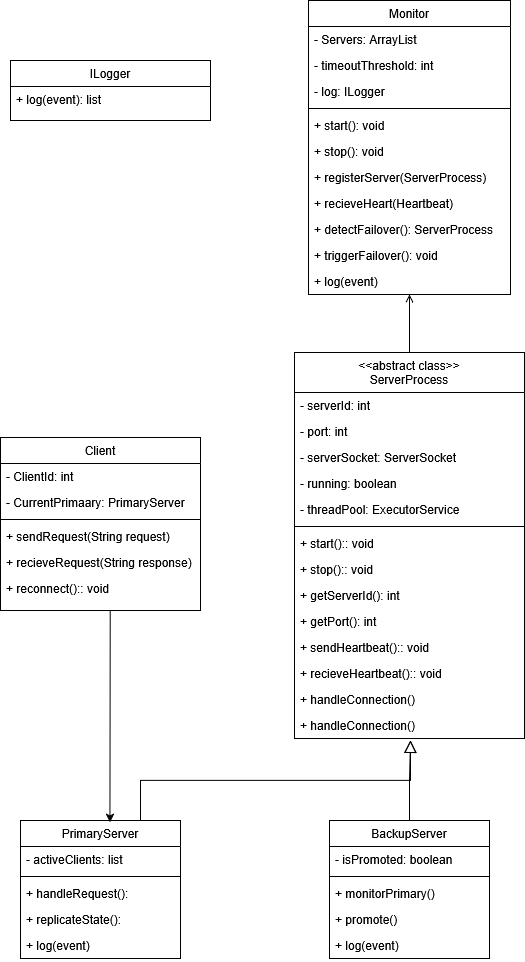

The diagram above was exported from draw.io. Its source (the exported page's mxGraphModel, read from the mxfile embedded in the PNG):
<mxGraphModel dx="1433" dy="1097" grid="0" gridSize="10" guides="1" tooltips="1" connect="1" arrows="1" fold="1" page="1" pageScale="1" pageWidth="827" pageHeight="1169" math="0" shadow="0">
  <root>
    <mxCell id="WIyWlLk6GJQsqaUBKTNV-0" />
    <mxCell id="WIyWlLk6GJQsqaUBKTNV-1" parent="WIyWlLk6GJQsqaUBKTNV-0" />
    <mxCell id="zkfFHV4jXpPFQw0GAbJ--0" parent="WIyWlLk6GJQsqaUBKTNV-1" style="swimlane;fontStyle=0;align=center;verticalAlign=top;childLayout=stackLayout;horizontal=1;startSize=40;horizontalStack=0;resizeParent=1;resizeLast=0;collapsible=1;marginBottom=0;rounded=0;shadow=0;strokeWidth=1;fontColor=#000000;" value="&lt;&lt;abstract class&gt;&gt;&#10;ServerProcess&#10;" vertex="1">
      <mxGeometry height="386" width="230" x="444" y="392" as="geometry">
        <mxRectangle height="26" width="160" x="230" y="140" as="alternateBounds" />
      </mxGeometry>
    </mxCell>
    <mxCell id="zkfFHV4jXpPFQw0GAbJ--1" parent="zkfFHV4jXpPFQw0GAbJ--0" style="text;align=left;verticalAlign=top;spacingLeft=4;spacingRight=4;overflow=hidden;rotatable=0;points=[[0,0.5],[1,0.5]];portConstraint=eastwest;" value="- serverId: int" vertex="1">
      <mxGeometry height="26" width="230" y="40" as="geometry" />
    </mxCell>
    <mxCell id="zkfFHV4jXpPFQw0GAbJ--2" parent="zkfFHV4jXpPFQw0GAbJ--0" style="text;align=left;verticalAlign=top;spacingLeft=4;spacingRight=4;overflow=hidden;rotatable=0;points=[[0,0.5],[1,0.5]];portConstraint=eastwest;rounded=0;shadow=0;html=0;" value="- port: int" vertex="1">
      <mxGeometry height="26" width="230" y="66" as="geometry" />
    </mxCell>
    <mxCell id="zkfFHV4jXpPFQw0GAbJ--3" parent="zkfFHV4jXpPFQw0GAbJ--0" style="text;align=left;verticalAlign=top;spacingLeft=4;spacingRight=4;overflow=hidden;rotatable=0;points=[[0,0.5],[1,0.5]];portConstraint=eastwest;rounded=0;shadow=0;html=0;" value="- serverSocket: ServerSocket&#10;" vertex="1">
      <mxGeometry height="26" width="230" y="92" as="geometry" />
    </mxCell>
    <mxCell id="ufMwccKecajh_r5S-FFM-9" parent="zkfFHV4jXpPFQw0GAbJ--0" style="text;align=left;verticalAlign=top;spacingLeft=4;spacingRight=4;overflow=hidden;rotatable=0;points=[[0,0.5],[1,0.5]];portConstraint=eastwest;rounded=0;shadow=0;html=0;" value="- running: boolean" vertex="1">
      <mxGeometry height="26" width="230" y="118" as="geometry" />
    </mxCell>
    <mxCell id="ufMwccKecajh_r5S-FFM-10" parent="zkfFHV4jXpPFQw0GAbJ--0" style="text;align=left;verticalAlign=top;spacingLeft=4;spacingRight=4;overflow=hidden;rotatable=0;points=[[0,0.5],[1,0.5]];portConstraint=eastwest;rounded=0;shadow=0;html=0;" value="- threadPool: ExecutorService " vertex="1">
      <mxGeometry height="26" width="230" y="144" as="geometry" />
    </mxCell>
    <mxCell id="zkfFHV4jXpPFQw0GAbJ--4" parent="zkfFHV4jXpPFQw0GAbJ--0" style="line;html=1;strokeWidth=1;align=left;verticalAlign=middle;spacingTop=-1;spacingLeft=3;spacingRight=3;rotatable=0;labelPosition=right;points=[];portConstraint=eastwest;" value="" vertex="1">
      <mxGeometry height="8" width="230" y="170" as="geometry" />
    </mxCell>
    <mxCell id="zkfFHV4jXpPFQw0GAbJ--5" parent="zkfFHV4jXpPFQw0GAbJ--0" style="text;align=left;verticalAlign=top;spacingLeft=4;spacingRight=4;overflow=hidden;rotatable=0;points=[[0,0.5],[1,0.5]];portConstraint=eastwest;" value="+ start():: void" vertex="1">
      <mxGeometry height="26" width="230" y="178" as="geometry" />
    </mxCell>
    <mxCell id="ufMwccKecajh_r5S-FFM-11" parent="zkfFHV4jXpPFQw0GAbJ--0" style="text;align=left;verticalAlign=top;spacingLeft=4;spacingRight=4;overflow=hidden;rotatable=0;points=[[0,0.5],[1,0.5]];portConstraint=eastwest;" value="+ stop():: void" vertex="1">
      <mxGeometry height="26" width="230" y="204" as="geometry" />
    </mxCell>
    <mxCell id="ufMwccKecajh_r5S-FFM-14" parent="zkfFHV4jXpPFQw0GAbJ--0" style="text;align=left;verticalAlign=top;spacingLeft=4;spacingRight=4;overflow=hidden;rotatable=0;points=[[0,0.5],[1,0.5]];portConstraint=eastwest;" value="+ getServerId(): int" vertex="1">
      <mxGeometry height="26" width="230" y="230" as="geometry" />
    </mxCell>
    <mxCell id="ufMwccKecajh_r5S-FFM-15" parent="zkfFHV4jXpPFQw0GAbJ--0" style="text;align=left;verticalAlign=top;spacingLeft=4;spacingRight=4;overflow=hidden;rotatable=0;points=[[0,0.5],[1,0.5]];portConstraint=eastwest;" value="+ getPort(): int" vertex="1">
      <mxGeometry height="26" width="230" y="256" as="geometry" />
    </mxCell>
    <mxCell id="ufMwccKecajh_r5S-FFM-12" parent="zkfFHV4jXpPFQw0GAbJ--0" style="text;align=left;verticalAlign=top;spacingLeft=4;spacingRight=4;overflow=hidden;rotatable=0;points=[[0,0.5],[1,0.5]];portConstraint=eastwest;" value="+ sendHeartbeat():: void" vertex="1">
      <mxGeometry height="26" width="230" y="282" as="geometry" />
    </mxCell>
    <mxCell id="ufMwccKecajh_r5S-FFM-13" parent="zkfFHV4jXpPFQw0GAbJ--0" style="text;align=left;verticalAlign=top;spacingLeft=4;spacingRight=4;overflow=hidden;rotatable=0;points=[[0,0.5],[1,0.5]];portConstraint=eastwest;" value="+ recieveHeartbeat():: void" vertex="1">
      <mxGeometry height="26" width="230" y="308" as="geometry" />
    </mxCell>
    <mxCell id="ufMwccKecajh_r5S-FFM-16" parent="zkfFHV4jXpPFQw0GAbJ--0" style="text;align=left;verticalAlign=top;spacingLeft=4;spacingRight=4;overflow=hidden;rotatable=0;points=[[0,0.5],[1,0.5]];portConstraint=eastwest;" value="+ handleConnection()" vertex="1">
      <mxGeometry height="26" width="230" y="334" as="geometry" />
    </mxCell>
    <mxCell id="ufMwccKecajh_r5S-FFM-17" parent="zkfFHV4jXpPFQw0GAbJ--0" style="text;align=left;verticalAlign=top;spacingLeft=4;spacingRight=4;overflow=hidden;rotatable=0;points=[[0,0.5],[1,0.5]];portConstraint=eastwest;" value="+ handleConnection()" vertex="1">
      <mxGeometry height="26" width="230" y="360" as="geometry" />
    </mxCell>
    <mxCell id="zkfFHV4jXpPFQw0GAbJ--6" parent="WIyWlLk6GJQsqaUBKTNV-1" style="swimlane;fontStyle=0;align=center;verticalAlign=top;childLayout=stackLayout;horizontal=1;startSize=26;horizontalStack=0;resizeParent=1;resizeLast=0;collapsible=1;marginBottom=0;rounded=0;shadow=0;strokeWidth=1;" value="PrimaryServer" vertex="1">
      <mxGeometry height="138" width="160" x="170" y="860" as="geometry">
        <mxRectangle height="26" width="160" x="130" y="380" as="alternateBounds" />
      </mxGeometry>
    </mxCell>
    <mxCell id="zkfFHV4jXpPFQw0GAbJ--7" parent="zkfFHV4jXpPFQw0GAbJ--6" style="text;align=left;verticalAlign=top;spacingLeft=4;spacingRight=4;overflow=hidden;rotatable=0;points=[[0,0.5],[1,0.5]];portConstraint=eastwest;" value="- activeClients: list" vertex="1">
      <mxGeometry height="26" width="160" y="26" as="geometry" />
    </mxCell>
    <mxCell id="zkfFHV4jXpPFQw0GAbJ--9" parent="zkfFHV4jXpPFQw0GAbJ--6" style="line;html=1;strokeWidth=1;align=left;verticalAlign=middle;spacingTop=-1;spacingLeft=3;spacingRight=3;rotatable=0;labelPosition=right;points=[];portConstraint=eastwest;" value="" vertex="1">
      <mxGeometry height="8" width="160" y="52" as="geometry" />
    </mxCell>
    <mxCell id="zkfFHV4jXpPFQw0GAbJ--10" parent="zkfFHV4jXpPFQw0GAbJ--6" style="text;align=left;verticalAlign=top;spacingLeft=4;spacingRight=4;overflow=hidden;rotatable=0;points=[[0,0.5],[1,0.5]];portConstraint=eastwest;fontStyle=0" value="+ handleRequest():" vertex="1">
      <mxGeometry height="26" width="160" y="60" as="geometry" />
    </mxCell>
    <mxCell id="zkfFHV4jXpPFQw0GAbJ--11" parent="zkfFHV4jXpPFQw0GAbJ--6" style="text;align=left;verticalAlign=top;spacingLeft=4;spacingRight=4;overflow=hidden;rotatable=0;points=[[0,0.5],[1,0.5]];portConstraint=eastwest;" value="+ replicateState(): " vertex="1">
      <mxGeometry height="26" width="160" y="86" as="geometry" />
    </mxCell>
    <mxCell id="ufMwccKecajh_r5S-FFM-22" parent="zkfFHV4jXpPFQw0GAbJ--6" style="text;align=left;verticalAlign=top;spacingLeft=4;spacingRight=4;overflow=hidden;rotatable=0;points=[[0,0.5],[1,0.5]];portConstraint=eastwest;" value="+ log(event)" vertex="1">
      <mxGeometry height="26" width="160" y="112" as="geometry" />
    </mxCell>
    <mxCell id="zkfFHV4jXpPFQw0GAbJ--12" edge="1" parent="WIyWlLk6GJQsqaUBKTNV-1" source="zkfFHV4jXpPFQw0GAbJ--6" style="endArrow=block;endSize=10;endFill=0;shadow=0;strokeWidth=1;rounded=0;curved=0;edgeStyle=elbowEdgeStyle;elbow=vertical;exitX=0.75;exitY=0;exitDx=0;exitDy=0;" value="">
      <mxGeometry relative="1" width="160" as="geometry">
        <Array as="points">
          <mxPoint x="450" y="820" />
        </Array>
        <mxPoint x="330" y="900" as="sourcePoint" />
        <mxPoint x="560" y="780" as="targetPoint" />
      </mxGeometry>
    </mxCell>
    <mxCell id="zkfFHV4jXpPFQw0GAbJ--13" parent="WIyWlLk6GJQsqaUBKTNV-1" style="swimlane;fontStyle=0;align=center;verticalAlign=top;childLayout=stackLayout;horizontal=1;startSize=26;horizontalStack=0;resizeParent=1;resizeLast=0;collapsible=1;marginBottom=0;rounded=0;shadow=0;strokeWidth=1;" value="BackupServer" vertex="1">
      <mxGeometry height="138" width="160" x="479" y="860" as="geometry">
        <mxRectangle height="26" width="170" x="340" y="380" as="alternateBounds" />
      </mxGeometry>
    </mxCell>
    <mxCell id="zkfFHV4jXpPFQw0GAbJ--14" parent="zkfFHV4jXpPFQw0GAbJ--13" style="text;align=left;verticalAlign=top;spacingLeft=4;spacingRight=4;overflow=hidden;rotatable=0;points=[[0,0.5],[1,0.5]];portConstraint=eastwest;" value="- isPromoted: boolean" vertex="1">
      <mxGeometry height="26" width="160" y="26" as="geometry" />
    </mxCell>
    <mxCell id="zkfFHV4jXpPFQw0GAbJ--15" parent="zkfFHV4jXpPFQw0GAbJ--13" style="line;html=1;strokeWidth=1;align=left;verticalAlign=middle;spacingTop=-1;spacingLeft=3;spacingRight=3;rotatable=0;labelPosition=right;points=[];portConstraint=eastwest;" value="" vertex="1">
      <mxGeometry height="8" width="160" y="52" as="geometry" />
    </mxCell>
    <mxCell id="ufMwccKecajh_r5S-FFM-18" parent="zkfFHV4jXpPFQw0GAbJ--13" style="text;align=left;verticalAlign=top;spacingLeft=4;spacingRight=4;overflow=hidden;rotatable=0;points=[[0,0.5],[1,0.5]];portConstraint=eastwest;" value="+ monitorPrimary()" vertex="1">
      <mxGeometry height="26" width="160" y="60" as="geometry" />
    </mxCell>
    <mxCell id="ufMwccKecajh_r5S-FFM-20" parent="zkfFHV4jXpPFQw0GAbJ--13" style="text;align=left;verticalAlign=top;spacingLeft=4;spacingRight=4;overflow=hidden;rotatable=0;points=[[0,0.5],[1,0.5]];portConstraint=eastwest;" value="+ promote()" vertex="1">
      <mxGeometry height="26" width="160" y="86" as="geometry" />
    </mxCell>
    <mxCell id="ufMwccKecajh_r5S-FFM-21" parent="zkfFHV4jXpPFQw0GAbJ--13" style="text;align=left;verticalAlign=top;spacingLeft=4;spacingRight=4;overflow=hidden;rotatable=0;points=[[0,0.5],[1,0.5]];portConstraint=eastwest;" value="+ log(event)" vertex="1">
      <mxGeometry height="26" width="160" y="112" as="geometry" />
    </mxCell>
    <mxCell id="zkfFHV4jXpPFQw0GAbJ--16" edge="1" parent="WIyWlLk6GJQsqaUBKTNV-1" source="zkfFHV4jXpPFQw0GAbJ--13" style="endArrow=block;endSize=10;endFill=0;shadow=0;strokeWidth=1;rounded=0;curved=0;edgeStyle=elbowEdgeStyle;elbow=vertical;exitX=0.5;exitY=0;exitDx=0;exitDy=0;" value="">
      <mxGeometry relative="1" width="160" as="geometry">
        <Array as="points">
          <mxPoint x="630" y="820" />
        </Array>
        <mxPoint x="670" y="840" as="sourcePoint" />
        <mxPoint x="560" y="780" as="targetPoint" />
      </mxGeometry>
    </mxCell>
    <mxCell id="zkfFHV4jXpPFQw0GAbJ--17" parent="WIyWlLk6GJQsqaUBKTNV-1" style="swimlane;fontStyle=0;align=center;verticalAlign=top;childLayout=stackLayout;horizontal=1;startSize=26;horizontalStack=0;resizeParent=1;resizeLast=0;collapsible=1;marginBottom=0;rounded=0;shadow=0;strokeWidth=1;" value="Monitor" vertex="1">
      <mxGeometry height="294" width="202" x="458" y="40" as="geometry">
        <mxRectangle height="26" width="160" x="550" y="140" as="alternateBounds" />
      </mxGeometry>
    </mxCell>
    <mxCell id="zkfFHV4jXpPFQw0GAbJ--18" parent="zkfFHV4jXpPFQw0GAbJ--17" style="text;align=left;verticalAlign=top;spacingLeft=4;spacingRight=4;overflow=hidden;rotatable=0;points=[[0,0.5],[1,0.5]];portConstraint=eastwest;" value="- Servers: ArrayList" vertex="1">
      <mxGeometry height="26" width="202" y="26" as="geometry" />
    </mxCell>
    <mxCell id="zkfFHV4jXpPFQw0GAbJ--19" parent="zkfFHV4jXpPFQw0GAbJ--17" style="text;align=left;verticalAlign=top;spacingLeft=4;spacingRight=4;overflow=hidden;rotatable=0;points=[[0,0.5],[1,0.5]];portConstraint=eastwest;rounded=0;shadow=0;html=0;" value="- timeoutThreshold: int    " vertex="1">
      <mxGeometry height="26" width="202" y="52" as="geometry" />
    </mxCell>
    <mxCell id="zkfFHV4jXpPFQw0GAbJ--20" parent="zkfFHV4jXpPFQw0GAbJ--17" style="text;align=left;verticalAlign=top;spacingLeft=4;spacingRight=4;overflow=hidden;rotatable=0;points=[[0,0.5],[1,0.5]];portConstraint=eastwest;rounded=0;shadow=0;html=0;" value="- log: ILogger" vertex="1">
      <mxGeometry height="26" width="202" y="78" as="geometry" />
    </mxCell>
    <mxCell id="zkfFHV4jXpPFQw0GAbJ--23" parent="zkfFHV4jXpPFQw0GAbJ--17" style="line;html=1;strokeWidth=1;align=left;verticalAlign=middle;spacingTop=-1;spacingLeft=3;spacingRight=3;rotatable=0;labelPosition=right;points=[];portConstraint=eastwest;" value="" vertex="1">
      <mxGeometry height="8" width="202" y="104" as="geometry" />
    </mxCell>
    <mxCell id="zkfFHV4jXpPFQw0GAbJ--24" parent="zkfFHV4jXpPFQw0GAbJ--17" style="text;align=left;verticalAlign=top;spacingLeft=4;spacingRight=4;overflow=hidden;rotatable=0;points=[[0,0.5],[1,0.5]];portConstraint=eastwest;" value="+ start(): void" vertex="1">
      <mxGeometry height="26" width="202" y="112" as="geometry" />
    </mxCell>
    <mxCell id="zkfFHV4jXpPFQw0GAbJ--25" parent="zkfFHV4jXpPFQw0GAbJ--17" style="text;align=left;verticalAlign=top;spacingLeft=4;spacingRight=4;overflow=hidden;rotatable=0;points=[[0,0.5],[1,0.5]];portConstraint=eastwest;" value="+ stop(): void&#10;" vertex="1">
      <mxGeometry height="26" width="202" y="138" as="geometry" />
    </mxCell>
    <mxCell id="ufMwccKecajh_r5S-FFM-7" parent="zkfFHV4jXpPFQw0GAbJ--17" style="text;align=left;verticalAlign=top;spacingLeft=4;spacingRight=4;overflow=hidden;rotatable=0;points=[[0,0.5],[1,0.5]];portConstraint=eastwest;" value="+ registerServer(ServerProcess)&#10;" vertex="1">
      <mxGeometry height="26" width="202" y="164" as="geometry" />
    </mxCell>
    <mxCell id="ufMwccKecajh_r5S-FFM-23" parent="zkfFHV4jXpPFQw0GAbJ--17" style="text;align=left;verticalAlign=top;spacingLeft=4;spacingRight=4;overflow=hidden;rotatable=0;points=[[0,0.5],[1,0.5]];portConstraint=eastwest;" value="+ recieveHeart(Heartbeat)&#10;" vertex="1">
      <mxGeometry height="26" width="202" y="190" as="geometry" />
    </mxCell>
    <mxCell id="ufMwccKecajh_r5S-FFM-8" parent="zkfFHV4jXpPFQw0GAbJ--17" style="text;align=left;verticalAlign=top;spacingLeft=4;spacingRight=4;overflow=hidden;rotatable=0;points=[[0,0.5],[1,0.5]];portConstraint=eastwest;" value="+ detectFailover(): ServerProcess" vertex="1">
      <mxGeometry height="26" width="202" y="216" as="geometry" />
    </mxCell>
    <mxCell id="ufMwccKecajh_r5S-FFM-25" parent="zkfFHV4jXpPFQw0GAbJ--17" style="text;align=left;verticalAlign=top;spacingLeft=4;spacingRight=4;overflow=hidden;rotatable=0;points=[[0,0.5],[1,0.5]];portConstraint=eastwest;" value="+ triggerFailover(): void" vertex="1">
      <mxGeometry height="26" width="202" y="242" as="geometry" />
    </mxCell>
    <mxCell id="ufMwccKecajh_r5S-FFM-26" parent="zkfFHV4jXpPFQw0GAbJ--17" style="text;align=left;verticalAlign=top;spacingLeft=4;spacingRight=4;overflow=hidden;rotatable=0;points=[[0,0.5],[1,0.5]];portConstraint=eastwest;" value="+ log(event)" vertex="1">
      <mxGeometry height="26" width="202" y="268" as="geometry" />
    </mxCell>
    <mxCell id="zkfFHV4jXpPFQw0GAbJ--26" edge="1" parent="WIyWlLk6GJQsqaUBKTNV-1" source="zkfFHV4jXpPFQw0GAbJ--0" style="endArrow=open;shadow=0;strokeWidth=1;rounded=0;curved=0;endFill=1;edgeStyle=elbowEdgeStyle;elbow=vertical;" target="zkfFHV4jXpPFQw0GAbJ--17" value="">
      <mxGeometry relative="1" x="0.5" y="41" as="geometry">
        <mxPoint x="-40" y="32" as="offset" />
        <mxPoint x="380" y="192" as="sourcePoint" />
        <mxPoint x="540" y="192" as="targetPoint" />
      </mxGeometry>
    </mxCell>
    <mxCell id="ufMwccKecajh_r5S-FFM-0" parent="WIyWlLk6GJQsqaUBKTNV-1" style="swimlane;fontStyle=0;align=center;verticalAlign=top;childLayout=stackLayout;horizontal=1;startSize=26;horizontalStack=0;resizeParent=1;resizeLast=0;collapsible=1;marginBottom=0;rounded=0;shadow=0;strokeWidth=1;" value="Client" vertex="1">
      <mxGeometry height="173" width="200" x="150" y="477" as="geometry">
        <mxRectangle height="26" width="160" x="550" y="140" as="alternateBounds" />
      </mxGeometry>
    </mxCell>
    <mxCell id="ufMwccKecajh_r5S-FFM-1" parent="ufMwccKecajh_r5S-FFM-0" style="text;align=left;verticalAlign=top;spacingLeft=4;spacingRight=4;overflow=hidden;rotatable=0;points=[[0,0.5],[1,0.5]];portConstraint=eastwest;" value="- ClientId: int" vertex="1">
      <mxGeometry height="26" width="200" y="26" as="geometry" />
    </mxCell>
    <mxCell id="ufMwccKecajh_r5S-FFM-2" parent="ufMwccKecajh_r5S-FFM-0" style="text;align=left;verticalAlign=top;spacingLeft=4;spacingRight=4;overflow=hidden;rotatable=0;points=[[0,0.5],[1,0.5]];portConstraint=eastwest;rounded=0;shadow=0;html=0;" value="- CurrentPrimaary: PrimaryServer" vertex="1">
      <mxGeometry height="26" width="200" y="52" as="geometry" />
    </mxCell>
    <mxCell id="ufMwccKecajh_r5S-FFM-4" parent="ufMwccKecajh_r5S-FFM-0" style="line;html=1;strokeWidth=1;align=left;verticalAlign=middle;spacingTop=-1;spacingLeft=3;spacingRight=3;rotatable=0;labelPosition=right;points=[];portConstraint=eastwest;" value="" vertex="1">
      <mxGeometry height="8" width="200" y="78" as="geometry" />
    </mxCell>
    <mxCell id="ufMwccKecajh_r5S-FFM-5" parent="ufMwccKecajh_r5S-FFM-0" style="text;align=left;verticalAlign=top;spacingLeft=4;spacingRight=4;overflow=hidden;rotatable=0;points=[[0,0.5],[1,0.5]];portConstraint=eastwest;" value="+ sendRequest(String request)" vertex="1">
      <mxGeometry height="26" width="200" y="86" as="geometry" />
    </mxCell>
    <mxCell id="ufMwccKecajh_r5S-FFM-6" parent="ufMwccKecajh_r5S-FFM-0" style="text;align=left;verticalAlign=top;spacingLeft=4;spacingRight=4;overflow=hidden;rotatable=0;points=[[0,0.5],[1,0.5]];portConstraint=eastwest;" value="+ recieveRequest(String response)" vertex="1">
      <mxGeometry height="26" width="200" y="112" as="geometry" />
    </mxCell>
    <mxCell id="ufMwccKecajh_r5S-FFM-27" parent="ufMwccKecajh_r5S-FFM-0" style="text;align=left;verticalAlign=top;spacingLeft=4;spacingRight=4;overflow=hidden;rotatable=0;points=[[0,0.5],[1,0.5]];portConstraint=eastwest;" value="+ reconnect():: void" vertex="1">
      <mxGeometry height="26" width="200" y="138" as="geometry" />
    </mxCell>
    <mxCell id="ufMwccKecajh_r5S-FFM-28" parent="WIyWlLk6GJQsqaUBKTNV-1" style="swimlane;fontStyle=0;align=center;verticalAlign=top;childLayout=stackLayout;horizontal=1;startSize=26;horizontalStack=0;resizeParent=1;resizeLast=0;collapsible=1;marginBottom=0;rounded=0;shadow=0;strokeWidth=1;" value="ILogger" vertex="1">
      <mxGeometry height="60" width="200" x="160" y="100" as="geometry">
        <mxRectangle height="26" width="160" x="550" y="140" as="alternateBounds" />
      </mxGeometry>
    </mxCell>
    <mxCell id="ufMwccKecajh_r5S-FFM-32" parent="ufMwccKecajh_r5S-FFM-28" style="text;align=left;verticalAlign=top;spacingLeft=4;spacingRight=4;overflow=hidden;rotatable=0;points=[[0,0.5],[1,0.5]];portConstraint=eastwest;" value="+ log(event): list" vertex="1">
      <mxGeometry height="24" width="200" y="26" as="geometry" />
    </mxCell>
    <mxCell id="ufMwccKecajh_r5S-FFM-35" edge="1" parent="WIyWlLk6GJQsqaUBKTNV-1" style="endArrow=classic;html=1;rounded=0;entryX=0.392;entryY=0.013;entryDx=0;entryDy=0;entryPerimeter=0;" value="">
      <mxGeometry height="50" relative="1" width="50" as="geometry">
        <mxPoint x="259.72" y="650" as="sourcePoint" />
        <mxPoint x="259.4400000000003" y="861.7940000000001" as="targetPoint" />
      </mxGeometry>
    </mxCell>
  </root>
</mxGraphModel>